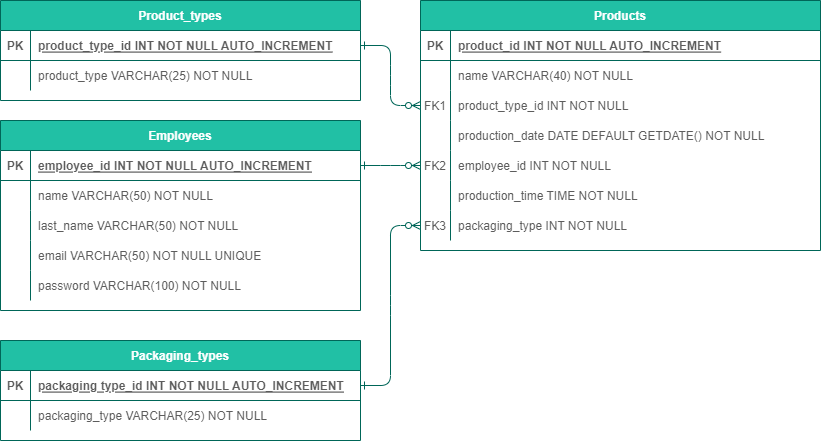

The diagram above was exported from draw.io. Its source (the exported page's mxGraphModel, read from the mxfile embedded in the PNG):
<mxGraphModel dx="1038" dy="649" grid="1" gridSize="10" guides="1" tooltips="1" connect="1" arrows="1" fold="1" page="1" pageScale="1" pageWidth="1100" pageHeight="850" math="0" shadow="0" extFonts="Permanent Marker^https://fonts.googleapis.com/css?family=Permanent+Marker">
  <root>
    <mxCell id="0" />
    <mxCell id="1" parent="0" />
    <mxCell id="8pSH8cQ5Bsy4xf9QBP0B-1" value="Products" style="shape=table;startSize=30;container=1;collapsible=1;childLayout=tableLayout;fixedRows=1;rowLines=0;fontStyle=1;align=center;resizeLast=1;fillColor=#21C0A5;strokeColor=#006658;fontColor=#FFFFFF;" parent="1" vertex="1">
      <mxGeometry x="560" y="205" width="400" height="250.00000000000023" as="geometry" />
    </mxCell>
    <mxCell id="8pSH8cQ5Bsy4xf9QBP0B-2" value="" style="shape=partialRectangle;collapsible=0;dropTarget=0;pointerEvents=0;fillColor=none;points=[[0,0.5],[1,0.5]];portConstraint=eastwest;top=0;left=0;right=0;bottom=1;strokeColor=#006658;fontColor=#5C5C5C;" parent="8pSH8cQ5Bsy4xf9QBP0B-1" vertex="1">
      <mxGeometry y="30" width="400" height="30" as="geometry" />
    </mxCell>
    <mxCell id="8pSH8cQ5Bsy4xf9QBP0B-3" value="PK" style="shape=partialRectangle;overflow=hidden;connectable=0;fillColor=none;top=0;left=0;bottom=0;right=0;fontStyle=1;strokeColor=#006658;fontColor=#5C5C5C;" parent="8pSH8cQ5Bsy4xf9QBP0B-2" vertex="1">
      <mxGeometry width="30" height="30" as="geometry">
        <mxRectangle width="30" height="30" as="alternateBounds" />
      </mxGeometry>
    </mxCell>
    <mxCell id="8pSH8cQ5Bsy4xf9QBP0B-4" value="product_id INT NOT NULL AUTO_INCREMENT" style="shape=partialRectangle;overflow=hidden;connectable=0;fillColor=none;top=0;left=0;bottom=0;right=0;align=left;spacingLeft=6;fontStyle=5;strokeColor=#006658;fontColor=#5C5C5C;" parent="8pSH8cQ5Bsy4xf9QBP0B-2" vertex="1">
      <mxGeometry x="30" width="370" height="30" as="geometry">
        <mxRectangle width="370" height="30" as="alternateBounds" />
      </mxGeometry>
    </mxCell>
    <mxCell id="8pSH8cQ5Bsy4xf9QBP0B-5" value="" style="shape=partialRectangle;collapsible=0;dropTarget=0;pointerEvents=0;fillColor=none;points=[[0,0.5],[1,0.5]];portConstraint=eastwest;top=0;left=0;right=0;bottom=0;strokeColor=#006658;fontColor=#5C5C5C;" parent="8pSH8cQ5Bsy4xf9QBP0B-1" vertex="1">
      <mxGeometry y="60" width="400" height="30" as="geometry" />
    </mxCell>
    <mxCell id="8pSH8cQ5Bsy4xf9QBP0B-6" value="" style="shape=partialRectangle;overflow=hidden;connectable=0;fillColor=none;top=0;left=0;bottom=0;right=0;strokeColor=#006658;fontColor=#5C5C5C;" parent="8pSH8cQ5Bsy4xf9QBP0B-5" vertex="1">
      <mxGeometry width="30" height="30" as="geometry">
        <mxRectangle width="30" height="30" as="alternateBounds" />
      </mxGeometry>
    </mxCell>
    <mxCell id="8pSH8cQ5Bsy4xf9QBP0B-7" value="name VARCHAR(40) NOT NULL" style="shape=partialRectangle;overflow=hidden;connectable=0;fillColor=none;top=0;left=0;bottom=0;right=0;align=left;spacingLeft=6;strokeColor=#006658;fontColor=#5C5C5C;" parent="8pSH8cQ5Bsy4xf9QBP0B-5" vertex="1">
      <mxGeometry x="30" width="370" height="30" as="geometry">
        <mxRectangle width="370" height="30" as="alternateBounds" />
      </mxGeometry>
    </mxCell>
    <mxCell id="8pSH8cQ5Bsy4xf9QBP0B-8" style="shape=partialRectangle;collapsible=0;dropTarget=0;pointerEvents=0;fillColor=none;points=[[0,0.5],[1,0.5]];portConstraint=eastwest;top=0;left=0;right=0;bottom=0;strokeColor=#006658;fontColor=#5C5C5C;" parent="8pSH8cQ5Bsy4xf9QBP0B-1" vertex="1">
      <mxGeometry y="90" width="400" height="30" as="geometry" />
    </mxCell>
    <mxCell id="8pSH8cQ5Bsy4xf9QBP0B-9" value="FK1" style="shape=partialRectangle;overflow=hidden;connectable=0;fillColor=none;top=0;left=0;bottom=0;right=0;strokeColor=#006658;fontColor=#5C5C5C;" parent="8pSH8cQ5Bsy4xf9QBP0B-8" vertex="1">
      <mxGeometry width="30" height="30" as="geometry">
        <mxRectangle width="30" height="30" as="alternateBounds" />
      </mxGeometry>
    </mxCell>
    <mxCell id="8pSH8cQ5Bsy4xf9QBP0B-10" value="product_type_id INT NOT NULL" style="shape=partialRectangle;overflow=hidden;connectable=0;fillColor=none;top=0;left=0;bottom=0;right=0;align=left;spacingLeft=6;strokeColor=#006658;fontColor=#5C5C5C;" parent="8pSH8cQ5Bsy4xf9QBP0B-8" vertex="1">
      <mxGeometry x="30" width="370" height="30" as="geometry">
        <mxRectangle width="370" height="30" as="alternateBounds" />
      </mxGeometry>
    </mxCell>
    <mxCell id="8pSH8cQ5Bsy4xf9QBP0B-11" style="shape=partialRectangle;collapsible=0;dropTarget=0;pointerEvents=0;fillColor=none;points=[[0,0.5],[1,0.5]];portConstraint=eastwest;top=0;left=0;right=0;bottom=0;strokeColor=#006658;fontColor=#5C5C5C;" parent="8pSH8cQ5Bsy4xf9QBP0B-1" vertex="1">
      <mxGeometry y="120" width="400" height="30" as="geometry" />
    </mxCell>
    <mxCell id="8pSH8cQ5Bsy4xf9QBP0B-12" style="shape=partialRectangle;overflow=hidden;connectable=0;fillColor=none;top=0;left=0;bottom=0;right=0;strokeColor=#006658;fontColor=#5C5C5C;" parent="8pSH8cQ5Bsy4xf9QBP0B-11" vertex="1">
      <mxGeometry width="30" height="30" as="geometry">
        <mxRectangle width="30" height="30" as="alternateBounds" />
      </mxGeometry>
    </mxCell>
    <mxCell id="8pSH8cQ5Bsy4xf9QBP0B-13" value="production_date DATE DEFAULT GETDATE() NOT NULL" style="shape=partialRectangle;overflow=hidden;connectable=0;fillColor=none;top=0;left=0;bottom=0;right=0;align=left;spacingLeft=6;strokeColor=#006658;fontColor=#5C5C5C;" parent="8pSH8cQ5Bsy4xf9QBP0B-11" vertex="1">
      <mxGeometry x="30" width="370" height="30" as="geometry">
        <mxRectangle width="370" height="30" as="alternateBounds" />
      </mxGeometry>
    </mxCell>
    <mxCell id="8pSH8cQ5Bsy4xf9QBP0B-14" style="shape=partialRectangle;collapsible=0;dropTarget=0;pointerEvents=0;fillColor=none;points=[[0,0.5],[1,0.5]];portConstraint=eastwest;top=0;left=0;right=0;bottom=0;strokeColor=#006658;fontColor=#5C5C5C;" parent="8pSH8cQ5Bsy4xf9QBP0B-1" vertex="1">
      <mxGeometry y="150" width="400" height="30" as="geometry" />
    </mxCell>
    <mxCell id="8pSH8cQ5Bsy4xf9QBP0B-15" value="FK2" style="shape=partialRectangle;overflow=hidden;connectable=0;fillColor=none;top=0;left=0;bottom=0;right=0;strokeColor=#006658;fontColor=#5C5C5C;" parent="8pSH8cQ5Bsy4xf9QBP0B-14" vertex="1">
      <mxGeometry width="30" height="30" as="geometry">
        <mxRectangle width="30" height="30" as="alternateBounds" />
      </mxGeometry>
    </mxCell>
    <mxCell id="8pSH8cQ5Bsy4xf9QBP0B-16" value="employee_id INT NOT NULL" style="shape=partialRectangle;overflow=hidden;connectable=0;fillColor=none;top=0;left=0;bottom=0;right=0;align=left;spacingLeft=6;strokeColor=#006658;fontColor=#5C5C5C;" parent="8pSH8cQ5Bsy4xf9QBP0B-14" vertex="1">
      <mxGeometry x="30" width="370" height="30" as="geometry">
        <mxRectangle width="370" height="30" as="alternateBounds" />
      </mxGeometry>
    </mxCell>
    <mxCell id="8pSH8cQ5Bsy4xf9QBP0B-17" style="shape=partialRectangle;collapsible=0;dropTarget=0;pointerEvents=0;fillColor=none;points=[[0,0.5],[1,0.5]];portConstraint=eastwest;top=0;left=0;right=0;bottom=0;strokeColor=#006658;fontColor=#5C5C5C;" parent="8pSH8cQ5Bsy4xf9QBP0B-1" vertex="1">
      <mxGeometry y="180" width="400" height="30" as="geometry" />
    </mxCell>
    <mxCell id="8pSH8cQ5Bsy4xf9QBP0B-18" value="" style="shape=partialRectangle;overflow=hidden;connectable=0;fillColor=none;top=0;left=0;bottom=0;right=0;strokeColor=#006658;fontColor=#5C5C5C;" parent="8pSH8cQ5Bsy4xf9QBP0B-17" vertex="1">
      <mxGeometry width="30" height="30" as="geometry">
        <mxRectangle width="30" height="30" as="alternateBounds" />
      </mxGeometry>
    </mxCell>
    <mxCell id="8pSH8cQ5Bsy4xf9QBP0B-19" value="production_time TIME NOT NULL" style="shape=partialRectangle;overflow=hidden;connectable=0;fillColor=none;top=0;left=0;bottom=0;right=0;align=left;spacingLeft=6;strokeColor=#006658;fontColor=#5C5C5C;" parent="8pSH8cQ5Bsy4xf9QBP0B-17" vertex="1">
      <mxGeometry x="30" width="370" height="30" as="geometry">
        <mxRectangle width="370" height="30" as="alternateBounds" />
      </mxGeometry>
    </mxCell>
    <mxCell id="8pSH8cQ5Bsy4xf9QBP0B-20" style="shape=partialRectangle;collapsible=0;dropTarget=0;pointerEvents=0;fillColor=none;points=[[0,0.5],[1,0.5]];portConstraint=eastwest;top=0;left=0;right=0;bottom=0;strokeColor=#006658;fontColor=#5C5C5C;" parent="8pSH8cQ5Bsy4xf9QBP0B-1" vertex="1">
      <mxGeometry y="210" width="400" height="30" as="geometry" />
    </mxCell>
    <mxCell id="8pSH8cQ5Bsy4xf9QBP0B-21" value="FK3" style="shape=partialRectangle;overflow=hidden;connectable=0;fillColor=none;top=0;left=0;bottom=0;right=0;strokeColor=#006658;fontColor=#5C5C5C;" parent="8pSH8cQ5Bsy4xf9QBP0B-20" vertex="1">
      <mxGeometry width="30" height="30" as="geometry">
        <mxRectangle width="30" height="30" as="alternateBounds" />
      </mxGeometry>
    </mxCell>
    <mxCell id="8pSH8cQ5Bsy4xf9QBP0B-22" value="packaging_type INT NOT NULL" style="shape=partialRectangle;overflow=hidden;connectable=0;fillColor=none;top=0;left=0;bottom=0;right=0;align=left;spacingLeft=6;strokeColor=#006658;fontColor=#5C5C5C;" parent="8pSH8cQ5Bsy4xf9QBP0B-20" vertex="1">
      <mxGeometry x="30" width="370" height="30" as="geometry">
        <mxRectangle width="370" height="30" as="alternateBounds" />
      </mxGeometry>
    </mxCell>
    <mxCell id="8pSH8cQ5Bsy4xf9QBP0B-38" value="Product_types" style="shape=table;startSize=30;container=1;collapsible=1;childLayout=tableLayout;fixedRows=1;rowLines=0;fontStyle=1;align=center;resizeLast=1;fillColor=#21C0A5;strokeColor=#006658;fontColor=#FFFFFF;" parent="1" vertex="1">
      <mxGeometry x="140" y="205" width="360" height="100" as="geometry" />
    </mxCell>
    <mxCell id="8pSH8cQ5Bsy4xf9QBP0B-39" value="" style="shape=partialRectangle;collapsible=0;dropTarget=0;pointerEvents=0;fillColor=none;points=[[0,0.5],[1,0.5]];portConstraint=eastwest;top=0;left=0;right=0;bottom=1;strokeColor=#006658;fontColor=#5C5C5C;" parent="8pSH8cQ5Bsy4xf9QBP0B-38" vertex="1">
      <mxGeometry y="30" width="360" height="30" as="geometry" />
    </mxCell>
    <mxCell id="8pSH8cQ5Bsy4xf9QBP0B-40" value="PK" style="shape=partialRectangle;overflow=hidden;connectable=0;fillColor=none;top=0;left=0;bottom=0;right=0;fontStyle=1;strokeColor=#006658;fontColor=#5C5C5C;" parent="8pSH8cQ5Bsy4xf9QBP0B-39" vertex="1">
      <mxGeometry width="30" height="30" as="geometry">
        <mxRectangle width="30" height="30" as="alternateBounds" />
      </mxGeometry>
    </mxCell>
    <mxCell id="8pSH8cQ5Bsy4xf9QBP0B-41" value="product_type_id INT NOT NULL AUTO_INCREMENT" style="shape=partialRectangle;overflow=hidden;connectable=0;fillColor=none;top=0;left=0;bottom=0;right=0;align=left;spacingLeft=6;fontStyle=5;strokeColor=#006658;fontColor=#5C5C5C;" parent="8pSH8cQ5Bsy4xf9QBP0B-39" vertex="1">
      <mxGeometry x="30" width="330" height="30" as="geometry">
        <mxRectangle width="330" height="30" as="alternateBounds" />
      </mxGeometry>
    </mxCell>
    <mxCell id="8pSH8cQ5Bsy4xf9QBP0B-42" value="" style="shape=partialRectangle;collapsible=0;dropTarget=0;pointerEvents=0;fillColor=none;points=[[0,0.5],[1,0.5]];portConstraint=eastwest;top=0;left=0;right=0;bottom=0;strokeColor=#006658;fontColor=#5C5C5C;" parent="8pSH8cQ5Bsy4xf9QBP0B-38" vertex="1">
      <mxGeometry y="60" width="360" height="30" as="geometry" />
    </mxCell>
    <mxCell id="8pSH8cQ5Bsy4xf9QBP0B-43" value="" style="shape=partialRectangle;overflow=hidden;connectable=0;fillColor=none;top=0;left=0;bottom=0;right=0;strokeColor=#006658;fontColor=#5C5C5C;" parent="8pSH8cQ5Bsy4xf9QBP0B-42" vertex="1">
      <mxGeometry width="30" height="30" as="geometry">
        <mxRectangle width="30" height="30" as="alternateBounds" />
      </mxGeometry>
    </mxCell>
    <mxCell id="8pSH8cQ5Bsy4xf9QBP0B-44" value="product_type VARCHAR(25) NOT NULL" style="shape=partialRectangle;overflow=hidden;connectable=0;fillColor=none;top=0;left=0;bottom=0;right=0;align=left;spacingLeft=6;strokeColor=#006658;fontColor=#5C5C5C;" parent="8pSH8cQ5Bsy4xf9QBP0B-42" vertex="1">
      <mxGeometry x="30" width="330" height="30" as="geometry">
        <mxRectangle width="330" height="30" as="alternateBounds" />
      </mxGeometry>
    </mxCell>
    <mxCell id="8pSH8cQ5Bsy4xf9QBP0B-45" value="" style="edgeStyle=entityRelationEdgeStyle;endArrow=ERzeroToMany;startArrow=ERone;endFill=1;startFill=0;strokeColor=#006658;fontColor=#5C5C5C;exitX=1;exitY=0.5;exitDx=0;exitDy=0;" parent="1" source="8pSH8cQ5Bsy4xf9QBP0B-39" target="8pSH8cQ5Bsy4xf9QBP0B-8" edge="1">
      <mxGeometry width="100" height="100" relative="1" as="geometry">
        <mxPoint x="490" y="408" as="sourcePoint" />
        <mxPoint x="550" y="483" as="targetPoint" />
      </mxGeometry>
    </mxCell>
    <mxCell id="8pSH8cQ5Bsy4xf9QBP0B-46" value="Employees" style="shape=table;startSize=30;container=1;collapsible=1;childLayout=tableLayout;fixedRows=1;rowLines=0;fontStyle=1;align=center;resizeLast=1;fillColor=#21C0A5;strokeColor=#006658;fontColor=#FFFFFF;" parent="1" vertex="1">
      <mxGeometry x="140" y="325" width="360" height="190" as="geometry" />
    </mxCell>
    <mxCell id="8pSH8cQ5Bsy4xf9QBP0B-47" value="" style="shape=partialRectangle;collapsible=0;dropTarget=0;pointerEvents=0;fillColor=none;points=[[0,0.5],[1,0.5]];portConstraint=eastwest;top=0;left=0;right=0;bottom=1;strokeColor=#006658;fontColor=#5C5C5C;" parent="8pSH8cQ5Bsy4xf9QBP0B-46" vertex="1">
      <mxGeometry y="30" width="360" height="30" as="geometry" />
    </mxCell>
    <mxCell id="8pSH8cQ5Bsy4xf9QBP0B-48" value="PK" style="shape=partialRectangle;overflow=hidden;connectable=0;fillColor=none;top=0;left=0;bottom=0;right=0;fontStyle=1;strokeColor=#006658;fontColor=#5C5C5C;" parent="8pSH8cQ5Bsy4xf9QBP0B-47" vertex="1">
      <mxGeometry width="30" height="30" as="geometry">
        <mxRectangle width="30" height="30" as="alternateBounds" />
      </mxGeometry>
    </mxCell>
    <mxCell id="8pSH8cQ5Bsy4xf9QBP0B-49" value="employee_id INT NOT NULL AUTO_INCREMENT" style="shape=partialRectangle;overflow=hidden;connectable=0;fillColor=none;top=0;left=0;bottom=0;right=0;align=left;spacingLeft=6;fontStyle=5;strokeColor=#006658;fontColor=#5C5C5C;" parent="8pSH8cQ5Bsy4xf9QBP0B-47" vertex="1">
      <mxGeometry x="30" width="330" height="30" as="geometry">
        <mxRectangle width="330" height="30" as="alternateBounds" />
      </mxGeometry>
    </mxCell>
    <mxCell id="8pSH8cQ5Bsy4xf9QBP0B-53" style="shape=partialRectangle;collapsible=0;dropTarget=0;pointerEvents=0;fillColor=none;points=[[0,0.5],[1,0.5]];portConstraint=eastwest;top=0;left=0;right=0;bottom=0;strokeColor=#006658;fontColor=#5C5C5C;" parent="8pSH8cQ5Bsy4xf9QBP0B-46" vertex="1">
      <mxGeometry y="60" width="360" height="30" as="geometry" />
    </mxCell>
    <mxCell id="8pSH8cQ5Bsy4xf9QBP0B-54" style="shape=partialRectangle;overflow=hidden;connectable=0;fillColor=none;top=0;left=0;bottom=0;right=0;strokeColor=#006658;fontColor=#5C5C5C;" parent="8pSH8cQ5Bsy4xf9QBP0B-53" vertex="1">
      <mxGeometry width="30" height="30" as="geometry">
        <mxRectangle width="30" height="30" as="alternateBounds" />
      </mxGeometry>
    </mxCell>
    <mxCell id="8pSH8cQ5Bsy4xf9QBP0B-55" value="name VARCHAR(50) NOT NULL" style="shape=partialRectangle;overflow=hidden;connectable=0;fillColor=none;top=0;left=0;bottom=0;right=0;align=left;spacingLeft=6;strokeColor=#006658;fontColor=#5C5C5C;" parent="8pSH8cQ5Bsy4xf9QBP0B-53" vertex="1">
      <mxGeometry x="30" width="330" height="30" as="geometry">
        <mxRectangle width="330" height="30" as="alternateBounds" />
      </mxGeometry>
    </mxCell>
    <mxCell id="8pSH8cQ5Bsy4xf9QBP0B-56" style="shape=partialRectangle;collapsible=0;dropTarget=0;pointerEvents=0;fillColor=none;points=[[0,0.5],[1,0.5]];portConstraint=eastwest;top=0;left=0;right=0;bottom=0;strokeColor=#006658;fontColor=#5C5C5C;" parent="8pSH8cQ5Bsy4xf9QBP0B-46" vertex="1">
      <mxGeometry y="90" width="360" height="30" as="geometry" />
    </mxCell>
    <mxCell id="8pSH8cQ5Bsy4xf9QBP0B-57" style="shape=partialRectangle;overflow=hidden;connectable=0;fillColor=none;top=0;left=0;bottom=0;right=0;strokeColor=#006658;fontColor=#5C5C5C;" parent="8pSH8cQ5Bsy4xf9QBP0B-56" vertex="1">
      <mxGeometry width="30" height="30" as="geometry">
        <mxRectangle width="30" height="30" as="alternateBounds" />
      </mxGeometry>
    </mxCell>
    <mxCell id="8pSH8cQ5Bsy4xf9QBP0B-58" value="last_name VARCHAR(50) NOT NULL" style="shape=partialRectangle;overflow=hidden;connectable=0;fillColor=none;top=0;left=0;bottom=0;right=0;align=left;spacingLeft=6;strokeColor=#006658;fontColor=#5C5C5C;" parent="8pSH8cQ5Bsy4xf9QBP0B-56" vertex="1">
      <mxGeometry x="30" width="330" height="30" as="geometry">
        <mxRectangle width="330" height="30" as="alternateBounds" />
      </mxGeometry>
    </mxCell>
    <mxCell id="8pSH8cQ5Bsy4xf9QBP0B-59" style="shape=partialRectangle;collapsible=0;dropTarget=0;pointerEvents=0;fillColor=none;points=[[0,0.5],[1,0.5]];portConstraint=eastwest;top=0;left=0;right=0;bottom=0;strokeColor=#006658;fontColor=#5C5C5C;" parent="8pSH8cQ5Bsy4xf9QBP0B-46" vertex="1">
      <mxGeometry y="120" width="360" height="30" as="geometry" />
    </mxCell>
    <mxCell id="8pSH8cQ5Bsy4xf9QBP0B-60" style="shape=partialRectangle;overflow=hidden;connectable=0;fillColor=none;top=0;left=0;bottom=0;right=0;strokeColor=#006658;fontColor=#5C5C5C;" parent="8pSH8cQ5Bsy4xf9QBP0B-59" vertex="1">
      <mxGeometry width="30" height="30" as="geometry">
        <mxRectangle width="30" height="30" as="alternateBounds" />
      </mxGeometry>
    </mxCell>
    <mxCell id="8pSH8cQ5Bsy4xf9QBP0B-61" value="email VARCHAR(50) NOT NULL UNIQUE" style="shape=partialRectangle;overflow=hidden;connectable=0;fillColor=none;top=0;left=0;bottom=0;right=0;align=left;spacingLeft=6;strokeColor=#006658;fontColor=#5C5C5C;" parent="8pSH8cQ5Bsy4xf9QBP0B-59" vertex="1">
      <mxGeometry x="30" width="330" height="30" as="geometry">
        <mxRectangle width="330" height="30" as="alternateBounds" />
      </mxGeometry>
    </mxCell>
    <mxCell id="8pSH8cQ5Bsy4xf9QBP0B-62" style="shape=partialRectangle;collapsible=0;dropTarget=0;pointerEvents=0;fillColor=none;points=[[0,0.5],[1,0.5]];portConstraint=eastwest;top=0;left=0;right=0;bottom=0;strokeColor=#006658;fontColor=#5C5C5C;" parent="8pSH8cQ5Bsy4xf9QBP0B-46" vertex="1">
      <mxGeometry y="150" width="360" height="30" as="geometry" />
    </mxCell>
    <mxCell id="8pSH8cQ5Bsy4xf9QBP0B-63" style="shape=partialRectangle;overflow=hidden;connectable=0;fillColor=none;top=0;left=0;bottom=0;right=0;strokeColor=#006658;fontColor=#5C5C5C;" parent="8pSH8cQ5Bsy4xf9QBP0B-62" vertex="1">
      <mxGeometry width="30" height="30" as="geometry">
        <mxRectangle width="30" height="30" as="alternateBounds" />
      </mxGeometry>
    </mxCell>
    <mxCell id="8pSH8cQ5Bsy4xf9QBP0B-64" value="password VARCHAR(100) NOT NULL" style="shape=partialRectangle;overflow=hidden;connectable=0;fillColor=none;top=0;left=0;bottom=0;right=0;align=left;spacingLeft=6;strokeColor=#006658;fontColor=#5C5C5C;" parent="8pSH8cQ5Bsy4xf9QBP0B-62" vertex="1">
      <mxGeometry x="30" width="330" height="30" as="geometry">
        <mxRectangle width="330" height="30" as="alternateBounds" />
      </mxGeometry>
    </mxCell>
    <mxCell id="8pSH8cQ5Bsy4xf9QBP0B-71" value="" style="edgeStyle=entityRelationEdgeStyle;endArrow=ERzeroToMany;startArrow=ERone;endFill=1;startFill=0;strokeColor=#006658;fontColor=#5C5C5C;exitX=1;exitY=0.5;exitDx=0;exitDy=0;" parent="1" source="8pSH8cQ5Bsy4xf9QBP0B-47" target="8pSH8cQ5Bsy4xf9QBP0B-14" edge="1">
      <mxGeometry width="100" height="100" relative="1" as="geometry">
        <mxPoint x="490" y="260" as="sourcePoint" />
        <mxPoint x="550" y="320" as="targetPoint" />
      </mxGeometry>
    </mxCell>
    <mxCell id="8pSH8cQ5Bsy4xf9QBP0B-72" value="Packaging_types" style="shape=table;startSize=30;container=1;collapsible=1;childLayout=tableLayout;fixedRows=1;rowLines=0;fontStyle=1;align=center;resizeLast=1;fillColor=#21C0A5;strokeColor=#006658;fontColor=#FFFFFF;" parent="1" vertex="1">
      <mxGeometry x="140" y="545" width="360" height="100" as="geometry" />
    </mxCell>
    <mxCell id="8pSH8cQ5Bsy4xf9QBP0B-73" value="" style="shape=partialRectangle;collapsible=0;dropTarget=0;pointerEvents=0;fillColor=none;points=[[0,0.5],[1,0.5]];portConstraint=eastwest;top=0;left=0;right=0;bottom=1;strokeColor=#006658;fontColor=#5C5C5C;" parent="8pSH8cQ5Bsy4xf9QBP0B-72" vertex="1">
      <mxGeometry y="30" width="360" height="30" as="geometry" />
    </mxCell>
    <mxCell id="8pSH8cQ5Bsy4xf9QBP0B-74" value="PK" style="shape=partialRectangle;overflow=hidden;connectable=0;fillColor=none;top=0;left=0;bottom=0;right=0;fontStyle=1;strokeColor=#006658;fontColor=#5C5C5C;" parent="8pSH8cQ5Bsy4xf9QBP0B-73" vertex="1">
      <mxGeometry width="30" height="30" as="geometry">
        <mxRectangle width="30" height="30" as="alternateBounds" />
      </mxGeometry>
    </mxCell>
    <mxCell id="8pSH8cQ5Bsy4xf9QBP0B-75" value="packaging type_id INT NOT NULL AUTO_INCREMENT" style="shape=partialRectangle;overflow=hidden;connectable=0;fillColor=none;top=0;left=0;bottom=0;right=0;align=left;spacingLeft=6;fontStyle=5;strokeColor=#006658;fontColor=#5C5C5C;" parent="8pSH8cQ5Bsy4xf9QBP0B-73" vertex="1">
      <mxGeometry x="30" width="330" height="30" as="geometry">
        <mxRectangle width="330" height="30" as="alternateBounds" />
      </mxGeometry>
    </mxCell>
    <mxCell id="8pSH8cQ5Bsy4xf9QBP0B-76" value="" style="shape=partialRectangle;collapsible=0;dropTarget=0;pointerEvents=0;fillColor=none;points=[[0,0.5],[1,0.5]];portConstraint=eastwest;top=0;left=0;right=0;bottom=0;strokeColor=#006658;fontColor=#5C5C5C;" parent="8pSH8cQ5Bsy4xf9QBP0B-72" vertex="1">
      <mxGeometry y="60" width="360" height="30" as="geometry" />
    </mxCell>
    <mxCell id="8pSH8cQ5Bsy4xf9QBP0B-77" value="" style="shape=partialRectangle;overflow=hidden;connectable=0;fillColor=none;top=0;left=0;bottom=0;right=0;strokeColor=#006658;fontColor=#5C5C5C;" parent="8pSH8cQ5Bsy4xf9QBP0B-76" vertex="1">
      <mxGeometry width="30" height="30" as="geometry">
        <mxRectangle width="30" height="30" as="alternateBounds" />
      </mxGeometry>
    </mxCell>
    <mxCell id="8pSH8cQ5Bsy4xf9QBP0B-78" value="packaging_type VARCHAR(25) NOT NULL" style="shape=partialRectangle;overflow=hidden;connectable=0;fillColor=none;top=0;left=0;bottom=0;right=0;align=left;spacingLeft=6;strokeColor=#006658;fontColor=#5C5C5C;" parent="8pSH8cQ5Bsy4xf9QBP0B-76" vertex="1">
      <mxGeometry x="30" width="330" height="30" as="geometry">
        <mxRectangle width="330" height="30" as="alternateBounds" />
      </mxGeometry>
    </mxCell>
    <mxCell id="8pSH8cQ5Bsy4xf9QBP0B-79" value="" style="edgeStyle=entityRelationEdgeStyle;endArrow=ERzeroToMany;startArrow=ERone;endFill=1;startFill=0;strokeColor=#006658;fontColor=#5C5C5C;exitX=1;exitY=0.5;exitDx=0;exitDy=0;entryX=0;entryY=0.5;entryDx=0;entryDy=0;" parent="1" source="8pSH8cQ5Bsy4xf9QBP0B-73" target="8pSH8cQ5Bsy4xf9QBP0B-20" edge="1">
      <mxGeometry width="100" height="100" relative="1" as="geometry">
        <mxPoint x="490" y="410" as="sourcePoint" />
        <mxPoint x="550" y="380" as="targetPoint" />
      </mxGeometry>
    </mxCell>
  </root>
</mxGraphModel>